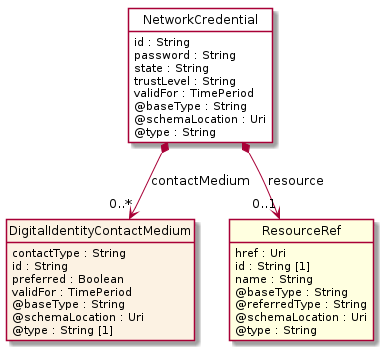

The diagram above was rendered by PlantUML. Its source (embedded in the PNG):
@startuml
hide circle
hide methods
hide stereotype
show <<Enumeration>> stereotype
skinparam class {
   BackgroundColor<<Enumeration>> #E6F5F7
   BackgroundColor<<Ref>> #FFFFE0
   BackgroundColor<<Pivot>> #FFFFFFF
   BackgroundColor<<SimpleType>> #E2F0DA
   BackgroundColor #FCF2E3
}

class NetworkCredential <<Pivot>> {
    id : String
    password : String
    state : String
    trustLevel : String
    validFor : TimePeriod
    @baseType : String
    @schemaLocation : Uri
    @type : String
}

class DigitalIdentityContactMedium  {
    contactType : String
    id : String
    preferred : Boolean
    validFor : TimePeriod
    @baseType : String
    @schemaLocation : Uri
    @type : String [1]
}

class ResourceRef  <<Ref>> {
    href : Uri
    id : String [1]
    name : String
    @baseType : String
    @referredType : String
    @schemaLocation : Uri
    @type : String
}

NetworkCredential *-->  "0..1" ResourceRef : resource

NetworkCredential *-->  "0..*" DigitalIdentityContactMedium : contactMedium

@enduml